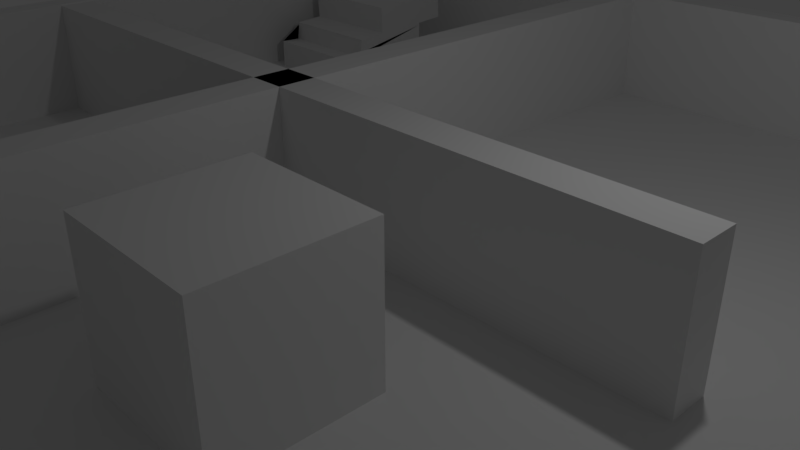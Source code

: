 # Source: level.blend  (saved by Blender 2.79.0; exported with 4.5.12 LTS)
import bpy
from mathutils import Matrix  # noqa: F401  (used for matrix-valued properties, if any)

bpy.ops.wm.read_factory_settings(use_empty=True)
scene = bpy.context.scene
scene.name = 'Scene'

# ---- collections
col_collection_1 = bpy.data.collections.new('Collection 1'); scene.collection.children.link(col_collection_1)

# ---- materials (node trees are filled in below, after node groups)
mat_material = bpy.data.materials.new('Material')
mat_material.alpha_threshold = 0.0
mat_material.use_transparent_shadow = False
mat_material.roughness = 0.5
mat_material.line_color = (0.0, 0.0, 0.0, 1.0)

# ---- material node trees

# ---- world
world_world = bpy.data.worlds.new('World'); scene.world = world_world
world_world.color = (0.05088, 0.05088, 0.05088)
world_world.use_sun_shadow = False
world_world.sun_shadow_jitter_overblur = 0.0
world_world.cycles.sampling_method = 'MANUAL'

# ---- cameras
cam_camera = bpy.data.cameras.new('Camera')
cam_camera.clip_end = 100.0
cam_camera.lens = 35.0
cam_camera.sensor_width = 32.0
cam_camera.sensor_height = 18.0
cam_camera.ortho_scale = 7.314
cam_camera.dof.focus_distance = 0.0
cam_camera.dof.aperture_fstop = 128.0

# ---- lights
light_lamp = bpy.data.lights.new('Lamp', 'POINT')
light_lamp.transmission_factor = 0.0
light_lamp.cutoff_distance = 30.0
light_lamp.energy = 100.0
light_lamp.shadow_buffer_clip_start = 1.001
light_lamp.shadow_soft_size = 0.1
light_lamp.shadow_maximum_resolution = 0.006
light_lamp.use_absolute_resolution = True

# ---- meshes
me_cube_001 = bpy.data.meshes.new('Cube.001')
me_cube_001.from_pydata([(-1.0, -1.0, -1.0), (-1.0, -1.0, -0.3512), (-1.0, 1.0, -1.0), (-1.0, 1.0, 0.005067), (1.0, -1.0, -1.0), (1.0, -1.0, -0.3512), (1.0, 1.0, -1.0), (1.0, 1.0, 0.005067), (-1.0, -0.611, -0.3677), (-1.0, -0.5712, -0.07439), (1.0, -0.611, -0.3677), (1.0, -0.5712, -0.07439), (-1.0, 0.9977, 0.04984), (1.0, 0.9977, 0.04984), (-1.0, -0.5735, -0.02962), (1.0, -0.5735, -0.02962), (-1.0, 1.555, 0.08611), (1.0, 1.555, 0.08611), (-1.0, -0.0164, 0.006653), (1.0, -0.0164, 0.006653), (-1.0, 1.529, 0.5913), (1.0, 1.529, 0.5913), (-1.0, -0.04194, 0.5118), (1.0, -0.04194, 0.5118)], [], [(0, 1, 3, 2), (2, 3, 7, 6), (6, 7, 5, 4), (4, 5, 1, 0), (2, 6, 4, 0), (7, 3, 12, 13), (11, 9, 8, 10), (5, 7, 11, 10), (3, 1, 8, 9), (1, 5, 10, 8), (15, 13, 17, 19), (3, 9, 14, 12), (11, 7, 13, 15), (9, 11, 15, 14), (16, 18, 22, 20), (14, 15, 19, 18), (12, 14, 18, 16), (13, 12, 16, 17), (21, 20, 22, 23), (17, 16, 20, 21), (19, 17, 21, 23), (18, 19, 23, 22)])
me_cube_001.use_remesh_preserve_volume = False
me_cube_001.use_remesh_preserve_attributes = False
me_cube_001.use_mirror_vertex_groups = False
me_cube_001.update()
me_cube = bpy.data.meshes.new('Cube')
me_cube.from_pydata([(1.0, 1.0, -1.0), (1.0, -1.0, -1.0), (-1.0, -1.0, -1.0), (-1.0, 1.0, -1.0), (1.0, 1.0, 1.0), (1.0, -1.0, 1.0), (-1.0, -1.0, 1.0), (-1.0, 1.0, 1.0), (0.9482, 0.9482, 1.0), (0.9482, -0.9482, 1.0), (-0.9482, -0.9482, 1.0), (-0.9482, 0.9482, 1.0), (0.9482, 0.9482, -0.8825), (0.9482, -0.9482, -0.8825), (-0.9482, -0.9482, -0.8825), (-0.9482, 0.9482, -0.8825), (-0.9606, -0.0346, -2.147), (-0.9606, -0.0346, 0.9742), (-0.9606, 0.0346, -2.147), (-0.9606, 0.0346, 0.9742), (0.5581, -0.0346, -2.147), (0.5581, -0.0346, 0.9742), (0.5581, 0.0346, -2.147), (0.5581, 0.0346, 0.9742), (-0.1666, -0.5637, -2.147), (-0.1666, -0.5637, 0.9742), (-0.2358, -0.5637, -2.147), (-0.2358, -0.5637, 0.9742), (-0.1666, 0.955, -2.147), (-0.1666, 0.955, 0.9742), (-0.2358, 0.955, -2.147), (-0.2358, 0.955, 0.9742), (0.04765, -0.4795, -0.9695), (0.04765, -0.4795, 1.031), (0.04765, -0.2334, -0.9695), (0.04765, -0.2334, 1.031), (0.2938, -0.4795, -0.9695), (0.2938, -0.4795, 1.031), (0.2938, -0.2334, -0.9695), (0.2938, -0.2334, 1.031)], [], [(0, 1, 2, 3), (6, 5, 9, 10), (0, 4, 5, 1), (1, 5, 6, 2), (2, 6, 7, 3), (4, 0, 3, 7), (10, 9, 13, 14), (5, 4, 8, 9), (7, 6, 10, 11), (4, 7, 11, 8), (12, 15, 14, 13), (9, 8, 12, 13), (11, 10, 14, 15), (8, 11, 15, 12), (16, 17, 19, 18), (18, 19, 23, 22), (22, 23, 21, 20), (20, 21, 17, 16), (18, 22, 20, 16), (23, 19, 17, 21), (24, 25, 27, 26), (26, 27, 31, 30), (30, 31, 29, 28), (28, 29, 25, 24), (26, 30, 28, 24), (31, 27, 25, 29), (32, 33, 35, 34), (34, 35, 39, 38), (38, 39, 37, 36), (36, 37, 33, 32), (34, 38, 36, 32), (39, 35, 33, 37)])
me_cube.materials.append(mat_material)
me_cube.use_remesh_preserve_volume = False
me_cube.use_remesh_preserve_attributes = False
me_cube.use_mirror_vertex_groups = False
me_cube.update()

# ---- objects
ob_cube_001 = bpy.data.objects.new('Cube.001', me_cube_001)
ob_cube = bpy.data.objects.new('Cube', me_cube)
ob_lamp = bpy.data.objects.new('Lamp', light_lamp)
ob_camera = bpy.data.objects.new('Camera', cam_camera)

# ---- transforms, parenting, visibility, modifiers, constraints
ob_cube_001.location = (-6.319, 5.101, 1.0)
ob_cube_001.lineart.crease_threshold = 0.0
ob_cube.location = (0.0, 0.0, 1.0)
ob_cube.scale = (8.127, 8.127, 1.0)
ob_cube.lock_rotations_4d = False
ob_cube.empty_display_type = 'ARROWS'
ob_cube.lineart.crease_threshold = 0.0
ob_lamp.location = (4.076, 1.005, 5.904)
ob_lamp.rotation_euler = (0.6503, 0.05522, 1.866)
ob_lamp.lock_rotations_4d = False
ob_lamp.empty_display_type = 'ARROWS'
ob_lamp.color = (0.0, 0.0, 0.0, 0.0)
ob_lamp.lineart.crease_threshold = 0.0
ob_camera.location = (7.481, -6.508, 5.344)
ob_camera.rotation_euler = (1.109, 0.0, 0.8149)
ob_camera.lock_rotations_4d = False
ob_camera.empty_display_type = 'ARROWS'
ob_camera.color = (0.0, 0.0, 0.0, 0.0)
ob_camera.display_type = 'WIRE'
ob_camera.lineart.crease_threshold = 0.0

# ---- collection membership
col_collection_1.objects.link(ob_cube_001)
col_collection_1.objects.link(ob_cube)
col_collection_1.objects.link(ob_lamp)
col_collection_1.objects.link(ob_camera)

# ---- scene / render settings (as saved in the file)
scene.camera = ob_camera
scene.frame_start = 1; scene.frame_end = 250; scene.frame_set(1)
scene.render.engine = 'BLENDER_EEVEE_NEXT'
scene.render.resolution_percentage = 50
scene.render.dither_intensity = 0.0
scene.cycles.use_denoising = False
scene.cycles.samples = 128
scene.cycles.sampling_pattern = 'TABULATED_SOBOL'
scene.cycles.use_adaptive_sampling = False
scene.cycles.use_light_tree = False
scene.cycles.blur_glossy = 0.0
scene.cycles.sample_clamp_indirect = 0.0
scene.view_settings.view_transform = 'Standard'
bpy.context.view_layer.update()
